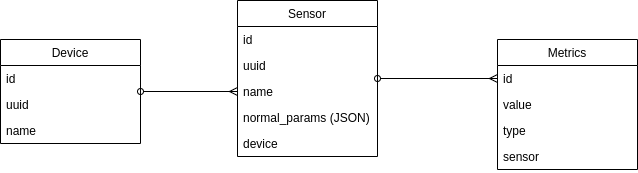

The diagram above was exported from draw.io. Its source (the exported page's mxGraphModel, read from the mxfile embedded in the PNG):
<mxGraphModel dx="1422" dy="738" grid="1" gridSize="10" guides="1" tooltips="1" connect="1" arrows="1" fold="1" page="1" pageScale="1" pageWidth="850" pageHeight="1100" math="0" shadow="0">
  <root>
    <mxCell id="0" />
    <mxCell id="1" parent="0" />
    <mxCell id="2" style="edgeStyle=orthogonalEdgeStyle;rounded=0;orthogonalLoop=1;jettySize=auto;html=1;entryX=0;entryY=0.5;entryDx=0;entryDy=0;startArrow=oval;startFill=0;endArrow=ERmany;endFill=0;" edge="1" source="8" target="4" parent="1">
      <mxGeometry relative="1" as="geometry" />
    </mxCell>
    <mxCell id="3" value="Metrics" style="swimlane;fontStyle=0;childLayout=stackLayout;horizontal=1;startSize=26;fillColor=none;horizontalStack=0;resizeParent=1;resizeParentMax=0;resizeLast=0;collapsible=1;marginBottom=0;" vertex="1" parent="1">
      <mxGeometry x="627" y="80" width="140" height="130" as="geometry" />
    </mxCell>
    <mxCell id="4" value="id" style="text;strokeColor=none;fillColor=none;align=left;verticalAlign=top;spacingLeft=4;spacingRight=4;overflow=hidden;rotatable=0;points=[[0,0.5],[1,0.5]];portConstraint=eastwest;" vertex="1" parent="3">
      <mxGeometry y="26" width="140" height="26" as="geometry" />
    </mxCell>
    <mxCell id="5" value="value" style="text;strokeColor=none;fillColor=none;align=left;verticalAlign=top;spacingLeft=4;spacingRight=4;overflow=hidden;rotatable=0;points=[[0,0.5],[1,0.5]];portConstraint=eastwest;" vertex="1" parent="3">
      <mxGeometry y="52" width="140" height="26" as="geometry" />
    </mxCell>
    <mxCell id="6" value="type" style="text;strokeColor=none;fillColor=none;align=left;verticalAlign=top;spacingLeft=4;spacingRight=4;overflow=hidden;rotatable=0;points=[[0,0.5],[1,0.5]];portConstraint=eastwest;" vertex="1" parent="3">
      <mxGeometry y="78" width="140" height="26" as="geometry" />
    </mxCell>
    <mxCell id="7" value="sensor" style="text;strokeColor=none;fillColor=none;align=left;verticalAlign=top;spacingLeft=4;spacingRight=4;overflow=hidden;rotatable=0;points=[[0,0.5],[1,0.5]];portConstraint=eastwest;" vertex="1" parent="3">
      <mxGeometry y="104" width="140" height="26" as="geometry" />
    </mxCell>
    <mxCell id="8" value="Sensor" style="swimlane;fontStyle=0;childLayout=stackLayout;horizontal=1;startSize=26;fillColor=none;horizontalStack=0;resizeParent=1;resizeParentMax=0;resizeLast=0;collapsible=1;marginBottom=0;" vertex="1" parent="1">
      <mxGeometry x="367" y="41" width="140" height="156" as="geometry" />
    </mxCell>
    <mxCell id="9" value="id" style="text;strokeColor=none;fillColor=none;align=left;verticalAlign=top;spacingLeft=4;spacingRight=4;overflow=hidden;rotatable=0;points=[[0,0.5],[1,0.5]];portConstraint=eastwest;" vertex="1" parent="8">
      <mxGeometry y="26" width="140" height="26" as="geometry" />
    </mxCell>
    <mxCell id="10" value="uuid" style="text;strokeColor=none;fillColor=none;align=left;verticalAlign=top;spacingLeft=4;spacingRight=4;overflow=hidden;rotatable=0;points=[[0,0.5],[1,0.5]];portConstraint=eastwest;" vertex="1" parent="8">
      <mxGeometry y="52" width="140" height="26" as="geometry" />
    </mxCell>
    <mxCell id="11" value="name" style="text;strokeColor=none;fillColor=none;align=left;verticalAlign=top;spacingLeft=4;spacingRight=4;overflow=hidden;rotatable=0;points=[[0,0.5],[1,0.5]];portConstraint=eastwest;" vertex="1" parent="8">
      <mxGeometry y="78" width="140" height="26" as="geometry" />
    </mxCell>
    <mxCell id="12" value="normal_params (JSON)" style="text;strokeColor=none;fillColor=none;align=left;verticalAlign=top;spacingLeft=4;spacingRight=4;overflow=hidden;rotatable=0;points=[[0,0.5],[1,0.5]];portConstraint=eastwest;" vertex="1" parent="8">
      <mxGeometry y="104" width="140" height="26" as="geometry" />
    </mxCell>
    <mxCell id="13" value="device" style="text;strokeColor=none;fillColor=none;align=left;verticalAlign=top;spacingLeft=4;spacingRight=4;overflow=hidden;rotatable=0;points=[[0,0.5],[1,0.5]];portConstraint=eastwest;" vertex="1" parent="8">
      <mxGeometry y="130" width="140" height="26" as="geometry" />
    </mxCell>
    <mxCell id="14" style="edgeStyle=orthogonalEdgeStyle;rounded=0;orthogonalLoop=1;jettySize=auto;html=1;startArrow=oval;startFill=0;endArrow=ERmany;endFill=0;" edge="1" source="15" target="11" parent="1">
      <mxGeometry relative="1" as="geometry" />
    </mxCell>
    <mxCell id="15" value="Device" style="swimlane;fontStyle=0;childLayout=stackLayout;horizontal=1;startSize=26;fillColor=none;horizontalStack=0;resizeParent=1;resizeParentMax=0;resizeLast=0;collapsible=1;marginBottom=0;" vertex="1" parent="1">
      <mxGeometry x="130" y="80" width="140" height="104" as="geometry" />
    </mxCell>
    <mxCell id="16" value="id" style="text;strokeColor=none;fillColor=none;align=left;verticalAlign=top;spacingLeft=4;spacingRight=4;overflow=hidden;rotatable=0;points=[[0,0.5],[1,0.5]];portConstraint=eastwest;" vertex="1" parent="15">
      <mxGeometry y="26" width="140" height="26" as="geometry" />
    </mxCell>
    <mxCell id="17" value="uuid" style="text;strokeColor=none;fillColor=none;align=left;verticalAlign=top;spacingLeft=4;spacingRight=4;overflow=hidden;rotatable=0;points=[[0,0.5],[1,0.5]];portConstraint=eastwest;" vertex="1" parent="15">
      <mxGeometry y="52" width="140" height="26" as="geometry" />
    </mxCell>
    <mxCell id="18" value="name" style="text;strokeColor=none;fillColor=none;align=left;verticalAlign=top;spacingLeft=4;spacingRight=4;overflow=hidden;rotatable=0;points=[[0,0.5],[1,0.5]];portConstraint=eastwest;" vertex="1" parent="15">
      <mxGeometry y="78" width="140" height="26" as="geometry" />
    </mxCell>
  </root>
</mxGraphModel>